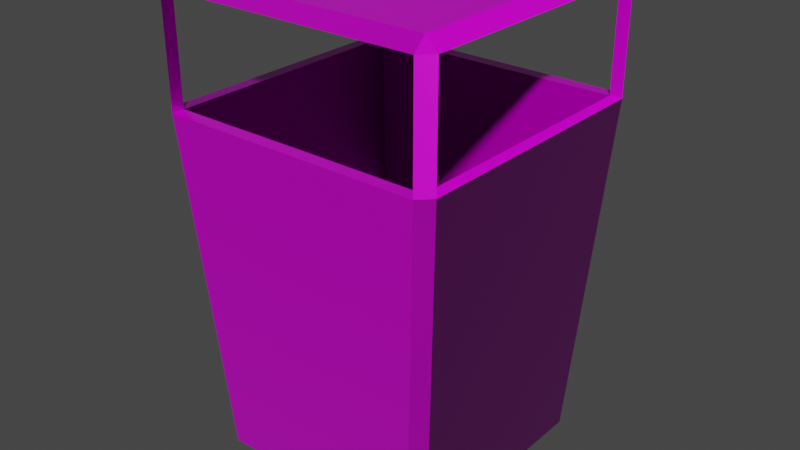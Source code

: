 # Source: Trashcan.blend  (saved by Blender 2.93.21; exported with 4.5.12 LTS)
import bpy
from mathutils import Matrix  # noqa: F401  (used for matrix-valued properties, if any)

bpy.ops.wm.read_factory_settings(use_empty=True)
scene = bpy.context.scene
scene.name = 'Scene'

# ---- collections
col_collection = bpy.data.collections.new('Collection'); scene.collection.children.link(col_collection)

# ---- images (referenced by path relative to the original .blend; pixels are not part of the script)
import os
ASSET_DIR = os.environ.get("B2B_ASSET_DIR", "")  # directory of the original .blend (textures are referenced by path, not embedded)
HERE = os.path.dirname(os.path.abspath(__file__))  # packed textures are extracted next to this script under _unpacked/

def load_image(name, relpath, width, height, colorspace="sRGB"):
    """Load a texture the original file referenced (path relative to the .blend, or extracted next to this script)."""
    p = next((c for c in (os.path.join(HERE, relpath), os.path.join(ASSET_DIR, relpath)) if relpath and os.path.exists(c)), "")
    if p:
        img = bpy.data.images.load(p, check_existing=True)
        img.name = name
    else:  # same state as the original file: an image datablock whose file is absent (Cycles renders it pink)
        img = bpy.data.images.new(name, width, height)
        img.source = "FILE"
        img.filepath = "//" + (relpath or name)
    img.colorspace_settings.name = colorspace
    return img
img_metal032_4k_roughness_jpg = load_image('Metal032_4K_Roughness.jpg', 'Metal032_4K-JPG/Metal032_4K_Roughness.jpg', 1024, 1024, 'sRGB')
img_metal032_4k_displacement_jpg = load_image('Metal032_4K_Displacement.jpg', 'Metal032_4K-JPG/Metal032_4K_Displacement.jpg', 1024, 1024, 'sRGB')
img_metal032_4k_color_jpg = load_image('Metal032_4K_Color.jpg', 'Metal032_4K-JPG/Metal032_4K_Color.jpg', 1024, 1024, 'sRGB')
img_metal032_4k_metalness_jpg = load_image('Metal032_4K_Metalness.jpg', 'Metal032_4K-JPG/Metal032_4K_Metalness.jpg', 1024, 1024, 'sRGB')
img_metal032_4k_normalgl_jpg = load_image('Metal032_4K_NormalGL.jpg', 'Metal032_4K-JPG/Metal032_4K_NormalGL.jpg', 1024, 1024, 'Non-Color')
img_plastic006_2k_color_jpg = load_image('Plastic006_2K_Color.jpg', 'Plastic006_2K-JPG/Plastic006_2K_Color.jpg', 1024, 1024, 'sRGB')
img_plastic006_2k_roughness_jpg = load_image('Plastic006_2K_Roughness.jpg', 'Plastic006_2K-JPG/Plastic006_2K_Roughness.jpg', 1024, 1024, 'sRGB')
img_plastic006_2k_displacement_jpg = load_image('Plastic006_2K_Displacement.jpg', 'Plastic006_2K-JPG/Plastic006_2K_Displacement.jpg', 1024, 1024, 'sRGB')
img_plastic006_2k_normalgl_jpg = load_image('Plastic006_2K_NormalGL.jpg', 'Plastic006_2K-JPG/Plastic006_2K_NormalGL.jpg', 1024, 1024, 'Non-Color')

# ---- materials (node trees are filled in below, after node groups)
mat_metal032_4k = bpy.data.materials.new('Metal032 4K')
mat_metal032_4k.alpha_threshold = 0.0
mat_metal032_4k.use_transparent_shadow = False
mat_metal032_4k.line_color = (0.0, 0.0, 0.0, 1.0)
mat_plastic006_2k = bpy.data.materials.new('Plastic006 2K')
mat_plastic006_2k.use_transparent_shadow = False

# ---- material node trees
mat_metal032_4k.use_nodes = True; mat_metal032_4k.node_tree.nodes.clear()
_N = mat_metal032_4k.node_tree.nodes; _L = mat_metal032_4k.node_tree.links
n0 = _N.new('ShaderNodeOutputMaterial'); n0.name = 'Material Output'; n0.location = (300, 300)
n1 = _N.new('ShaderNodeBsdfPrincipled'); n1.name = 'Principled BSDF'; n1.location = (10, 300)
n1.distribution = 'GGX'
n1.subsurface_method = 'BURLEY'
n1.inputs[3].default_value = 1.45
n1.inputs[27].default_value = (0.0, 0.0, 0.0, 1.0)
n1.inputs[28].default_value = 1.0
n2 = _N.new('ShaderNodeTexImage'); n2.name = 'Image Texture.004'; n2.location = (-418, 34)
n2.hide = True
n2.image = img_metal032_4k_roughness_jpg
n3 = _N.new('ShaderNodeTexImage'); n3.name = 'Image Texture.001'; n3.location = (-623, -348)
n3.hide = True
n3.image = img_metal032_4k_displacement_jpg
n4 = _N.new('ShaderNodeTexImage'); n4.name = 'Image Texture'; n4.location = (-450, 158)
n4.hide = True
n4.image = img_metal032_4k_color_jpg
n5 = _N.new('ShaderNodeTexImage'); n5.name = 'Image Texture.002'; n5.location = (-425, 90)
n5.hide = True
n5.image = img_metal032_4k_metalness_jpg
n6 = _N.new('ShaderNodeTexCoord'); n6.name = 'Texture Coordinate'; n6.location = (-1151, 113)
n7 = _N.new('ShaderNodeTexImage'); n7.name = 'Image Texture.003'; n7.location = (-679, -257)
n7.hide = True
n7.image = img_metal032_4k_normalgl_jpg
n8 = _N.new('ShaderNodeBump'); n8.name = 'Bump'; n8.location = (-341, -283)
n8.inputs[0].default_value = 0.03333
n8.inputs[1].default_value = 1.0
n8.inputs[2].default_value = 1.0
n9 = _N.new('ShaderNodeMix'); n9.name = 'Mix'; n9.location = (-193, -137)
n9.data_type = 'RGBA'
n9.blend_type = 'ADD'
n9.inputs[0].default_value = 1.0
n10 = _N.new('ShaderNodeNormalMap'); n10.name = 'Normal Map'; n10.location = (-396, -104)
_L.new(n1.outputs[0], n0.inputs[0])
_L.new(n2.outputs[0], n1.inputs[2])
_L.new(n4.outputs[0], n1.inputs[0])
_L.new(n5.outputs[0], n1.inputs[1])
_L.new(n6.outputs[2], n4.inputs[0])
_L.new(n6.outputs[2], n5.inputs[0])
_L.new(n6.outputs[2], n2.inputs[0])
_L.new(n6.outputs[2], n7.inputs[0])
_L.new(n6.outputs[2], n3.inputs[0])
_L.new(n3.outputs[0], n8.inputs[3])
_L.new(n7.outputs[0], n10.inputs[1])
_L.new(n8.outputs[0], n9.inputs[7])
_L.new(n10.outputs[0], n9.inputs[6])
_L.new(n9.outputs[2], n1.inputs[5])
n0.is_active_output = True
mat_plastic006_2k.use_nodes = True; mat_plastic006_2k.node_tree.nodes.clear()
_N = mat_plastic006_2k.node_tree.nodes; _L = mat_plastic006_2k.node_tree.links
n0 = _N.new('ShaderNodeOutputMaterial'); n0.name = 'Material Output'; n0.location = (300, 300)
n1 = _N.new('ShaderNodeTexImage'); n1.name = 'Image Texture'; n1.location = (-415, 128)
n1.hide = True
n1.image = img_plastic006_2k_color_jpg
n2 = _N.new('ShaderNodeBsdfPrincipled'); n2.name = 'Principled BSDF'; n2.location = (-62, 269)
n2.distribution = 'GGX'
n2.subsurface_method = 'BURLEY'
n2.inputs[3].default_value = 1.45
n2.inputs[13].default_value = 0.4091
n2.inputs[27].default_value = (0.0, 0.0, 0.0, 1.0)
n2.inputs[28].default_value = 1.0
n3 = _N.new('ShaderNodeTexImage'); n3.name = 'Image Texture.003'; n3.location = (-371, 9)
n3.hide = True
n3.image = img_plastic006_2k_roughness_jpg
n4 = _N.new('ShaderNodeTexCoord'); n4.name = 'Texture Coordinate'; n4.location = (-1048, -107)
n5 = _N.new('ShaderNodeTexImage'); n5.name = 'Image Texture.001'; n5.location = (-828, -412)
n5.hide = True
n5.image = img_plastic006_2k_displacement_jpg
n6 = _N.new('ShaderNodeTexImage'); n6.name = 'Image Texture.002'; n6.location = (-824, -279)
n6.hide = True
n6.image = img_plastic006_2k_normalgl_jpg
n7 = _N.new('ShaderNodeNormalMap'); n7.name = 'Normal Map'; n7.location = (-540, -157)
_L.new(n2.outputs[0], n0.inputs[0])
_L.new(n1.outputs[0], n2.inputs[0])
_L.new(n3.outputs[0], n2.inputs[2])
_L.new(n4.outputs[2], n3.inputs[0])
_L.new(n4.outputs[2], n1.inputs[0])
_L.new(n4.outputs[2], n5.inputs[0])
_L.new(n4.outputs[2], n6.inputs[0])
_L.new(n6.outputs[0], n7.inputs[1])
_L.new(n7.outputs[0], n2.inputs[5])
n0.is_active_output = True

# ---- world
world_world = bpy.data.worlds.new('World'); scene.world = world_world
world_world.use_nodes = True; world_world.node_tree.nodes.clear()
_N = world_world.node_tree.nodes; _L = world_world.node_tree.links
n0 = _N.new('ShaderNodeOutputWorld'); n0.name = 'World Output'; n0.location = (300, 300)
n1 = _N.new('ShaderNodeBackground'); n1.name = 'Background'; n1.location = (10, 300)
n1.inputs[0].default_value = (0.05088, 0.05088, 0.05088, 1.0)
_L.new(n1.outputs[0], n0.inputs[0])
n0.is_active_output = True
world_world.color = (0.05088, 0.05088, 0.05088)
world_world.use_sun_shadow = False
world_world.sun_shadow_jitter_overblur = 0.0

# ---- meshes
me_trashcan = bpy.data.meshes.new('Trashcan')
me_trashcan.from_pydata([(-1.1, -1.2, 3.0), (-1.2, -1.1, 3.0), (-0.9, -0.9, 0.0), (-0.9065, -1.007, 0.09978), (-1.007, -0.9065, 0.09978), (-1.1, -1.2, 3.9), (-1.1, -1.1, 4.0), (-1.2, -1.1, 3.9), (-1.098, -1.095, 3.0), (-1.098, -1.095, 3.9), (-0.8491, -0.8444, 0.09783), (1.1, -1.2, 3.0), (1.2, -1.1, 3.0), (0.9, -0.9, 0.0), (0.9065, -1.007, 0.09978), (1.007, -0.9065, 0.09978), (1.1, -1.2, 3.9), (1.1, -1.1, 4.0), (1.2, -1.1, 3.9), (0.0, -1.1, 4.0), (0.0, -1.2, 3.9), (0.0, -0.9, 0.0), (0.0, -1.007, 0.09978), (0.0, -1.2, 3.0), (1.098, -1.095, 3.0), (1.098, -1.095, 3.9), (0.8491, -0.8444, 0.09783), (0.0, -1.09, 3.9), (0.0, -1.09, 3.0), (0.0, -0.8433, 0.09783), (-1.1, 1.2, 3.0), (-1.2, 1.1, 3.0), (-0.9, 0.9, 0.0), (-0.9065, 1.007, 0.09978), (-1.007, 0.9065, 0.09978), (-1.1, 1.2, 3.9), (-1.1, 1.1, 4.0), (-1.2, 1.1, 3.9), (-0.9, 0.0, 0.0), (-1.007, 0.0, 0.09978), (-1.2, 0.0, 3.0), (-1.1, 0.0, 4.0), (-1.2, 0.0, 3.9), (-1.098, 1.095, 3.0), (-1.098, 1.095, 3.9), (-1.096, 0.0, 3.0), (-1.096, 0.0, 3.9), (-0.8491, 0.8444, 0.09783), (-0.8487, 0.0, 0.09783), (1.1, 1.2, 3.0), (1.2, 1.1, 3.0), (0.9, 0.9, 0.0), (0.9065, 1.007, 0.09978), (1.007, 0.9065, 0.09978), (1.1, 1.2, 3.9), (1.1, 1.1, 4.0), (1.2, 1.1, 3.9), (0.9, 0.0, 0.0), (1.007, 0.0, 0.09978), (1.2, 0.0, 3.0), (1.1, 0.0, 4.0), (1.2, 0.0, 3.9), (0.0, 1.1, 4.0), (0.0, 1.2, 3.9), (0.0, 0.0, 4.0), (0.0, 0.9, 0.0), (0.0, 1.007, 0.09978), (0.0, 1.2, 3.0), (0.0, 0.0, 0.0), (1.098, 1.095, 3.0), (1.098, 1.095, 3.9), (1.096, 0.0, 3.0), (1.096, 0.0, 3.9), (0.8491, 0.8444, 0.09783), (0.0, 0.0, 3.9), (0.0, 1.09, 3.9), (0.0, 1.09, 3.0), (0.8487, 0.0, 0.09783), (0.0, 0.8433, 0.09783), (0.0, 0.0, 0.09783)], [], [(4, 1, 40, 39), (22, 23, 0, 3), (64, 41, 6, 19), (2, 3, 4), (5, 6, 7), (38, 2, 4, 39), (3, 0, 1, 4), (19, 6, 5, 20), (7, 1, 0, 5), (6, 41, 42, 7), (2, 21, 22, 3), (38, 68, 21, 2), (40, 1, 8, 45), (1, 7, 9, 8), (7, 42, 46, 9), (20, 5, 9, 27), (0, 23, 28, 8), (5, 0, 8, 9), (74, 27, 9, 46), (8, 28, 29, 10), (45, 8, 10, 48), (79, 48, 10, 29), (15, 58, 59, 12), (22, 14, 11, 23), (64, 19, 17, 60), (13, 15, 14), (16, 18, 17), (57, 58, 15, 13), (14, 15, 12, 11), (19, 20, 16, 17), (18, 16, 11, 12), (17, 18, 61, 60), (13, 14, 22, 21), (57, 13, 21, 68), (59, 71, 24, 12), (12, 24, 25, 18), (18, 25, 72, 61), (20, 27, 25, 16), (11, 24, 28, 23), (16, 25, 24, 11), (74, 72, 25, 27), (24, 26, 29, 28), (71, 77, 26, 24), (79, 29, 26, 77), (34, 39, 40, 31), (66, 33, 30, 67), (64, 62, 36, 41), (32, 34, 33), (35, 37, 36), (38, 39, 34, 32), (33, 34, 31, 30), (62, 63, 35, 36), (37, 35, 30, 31), (36, 37, 42, 41), (32, 33, 66, 65), (38, 32, 65, 68), (40, 45, 43, 31), (31, 43, 44, 37), (37, 44, 46, 42), (63, 75, 44, 35), (30, 43, 76, 67), (35, 44, 43, 30), (74, 46, 44, 75), (43, 47, 78, 76), (45, 48, 47, 43), (79, 78, 47, 48), (53, 50, 59, 58), (66, 67, 49, 52), (64, 60, 55, 62), (51, 52, 53), (54, 55, 56), (57, 51, 53, 58), (52, 49, 50, 53), (62, 55, 54, 63), (56, 50, 49, 54), (55, 60, 61, 56), (51, 65, 66, 52), (57, 68, 65, 51), (59, 50, 69, 71), (50, 56, 70, 69), (56, 61, 72, 70), (63, 54, 70, 75), (49, 67, 76, 69), (54, 49, 69, 70), (74, 75, 70, 72), (69, 76, 78, 73), (71, 69, 73, 77), (79, 77, 73, 78)])
me_trashcan.polygons.foreach_set('material_index', [0, 0, 0, 0, 0, 0, 0, 0, 0, 0, 0, 0, 0, 0, 0, 0, 0, 0, 0, 1, 1, 1, 0, 0, 0, 0, 0, 0, 0, 0, 0, 0, 0, 0, 0, 0, 0, 0, 0, 0, 0, 1, 1, 1, 0, 0, 0, 0, 0, 0, 0, 0, 0, 0, 0, 0, 0, 0, 0, 0, 0, 0, 0, 1, 1, 1, 0, 0, 0, 0, 0, 0, 0, 0, 0, 0, 0, 0, 0, 0, 0, 0, 0, 0, 0, 1, 1, 1])
_uv = me_trashcan.uv_layers.new(name='UVMap')
_uv.uv.foreach_set('vector', [0.5731, 0.3991, 0.599, 0.7886, 0.4516, 0.7886, 0.4516, 0.3991, 0.1639, 0.003495, 0.1639, 0.393, 0.01647, 0.393, 0.0424, 0.003495, 0.766, 0.56, 0.766, 0.4125, 0.9135, 0.4125, 0.9135, 0.56, 0.8608, 0.9827, 0.8751, 0.9835, 0.8617, 0.997, 0.9269, 0.4125, 0.9135, 0.4125, 0.9135, 0.3991, 0.7401, 0.9827, 0.8608, 0.9827, 0.8617, 0.997, 0.7401, 0.997, 0.0424, 0.003495, 0.01647, 0.393, 0.003048, 0.3926, 0.02897, 0.003048, 0.9135, 0.56, 0.9135, 0.4125, 0.9269, 0.4125, 0.9269, 0.56, 0.1423, 0.9158, 0.1423, 0.7952, 0.1557, 0.7947, 0.1557, 0.9153, 0.9135, 0.4125, 0.766, 0.4125, 0.766, 0.3991, 0.9135, 0.3991, 0.8608, 0.9827, 0.8608, 0.862, 0.8751, 0.862, 0.8751, 0.9835, 0.7401, 0.9827, 0.7401, 0.862, 0.8608, 0.862, 0.8608, 0.9827, 0.9885, 0.5466, 0.9885, 0.6941, 0.9748, 0.6934, 0.9746, 0.5466, 0.08324, 0.9153, 0.08324, 0.7947, 0.0969, 0.7947, 0.0969, 0.9153, 0.9672, 0.3248, 0.8197, 0.3248, 0.8197, 0.311, 0.9666, 0.3112, 0.9806, 0.1639, 0.9806, 0.3114, 0.9666, 0.3112, 0.966, 0.1639, 0.9685, 0.3991, 0.9685, 0.5466, 0.9538, 0.5466, 0.9544, 0.3993, 0.003048, 0.9153, 0.003048, 0.7947, 0.0171, 0.7947, 0.0171, 0.9153, 0.8197, 0.1639, 0.966, 0.1639, 0.9666, 0.3112, 0.8197, 0.311, 0.7211, 0.4763, 0.5423, 0.4763, 0.5423, 0.001922, 0.6806, 0.001937, 0.5408, 0.9545, 0.3625, 0.9546, 0.4033, 0.4802, 0.5408, 0.4802, 0.8606, 0.6185, 0.8606, 0.7567, 0.723, 0.7567, 0.7232, 0.6185, 0.02897, 0.3991, 0.1505, 0.3991, 0.1505, 0.7886, 0.003048, 0.7886, 0.1639, 0.003495, 0.2855, 0.003495, 0.3114, 0.393, 0.1639, 0.393, 0.766, 0.56, 0.9135, 0.56, 0.9135, 0.7075, 0.766, 0.7075, 0.8608, 0.7413, 0.8617, 0.727, 0.8751, 0.7404, 0.9269, 0.7075, 0.9135, 0.7209, 0.9135, 0.7075, 0.7401, 0.7413, 0.7401, 0.727, 0.8617, 0.727, 0.8608, 0.7413, 0.2855, 0.003495, 0.2989, 0.003048, 0.3248, 0.3926, 0.3114, 0.393, 0.9135, 0.56, 0.9269, 0.56, 0.9269, 0.7075, 0.9135, 0.7075, 0.1618, 0.7947, 0.1752, 0.7952, 0.1752, 0.9158, 0.1618, 0.9153, 0.9135, 0.7075, 0.9135, 0.7209, 0.766, 0.7209, 0.766, 0.7075, 0.8608, 0.7413, 0.8751, 0.7404, 0.8751, 0.862, 0.8608, 0.862, 0.7401, 0.7413, 0.8608, 0.7413, 0.8608, 0.862, 0.7401, 0.862, 0.9469, 0.8476, 0.933, 0.8476, 0.9333, 0.7008, 0.9469, 0.7002, 0.103, 0.7947, 0.1166, 0.7947, 0.1166, 0.9153, 0.103, 0.9153, 0.9672, 0.003048, 0.9666, 0.0167, 0.8197, 0.01693, 0.8197, 0.003048, 0.9806, 0.1639, 0.966, 0.1639, 0.9666, 0.0167, 0.9806, 0.01647, 0.9685, 0.6941, 0.9544, 0.6938, 0.9538, 0.5466, 0.9685, 0.5466, 0.04334, 0.7947, 0.0574, 0.7947, 0.0574, 0.9153, 0.04334, 0.9153, 0.8197, 0.1639, 0.8197, 0.01693, 0.9666, 0.0167, 0.966, 0.1639, 0.3635, 0.4763, 0.404, 0.001937, 0.5423, 0.001922, 0.5423, 0.4763, 0.1803, 0.9545, 0.1803, 0.4802, 0.3178, 0.4802, 0.3586, 0.9546, 0.8606, 0.6185, 0.7232, 0.6185, 0.723, 0.4802, 0.8606, 0.4802, 0.33, 0.3991, 0.4516, 0.3991, 0.4516, 0.7886, 0.3041, 0.7886, 0.4918, 0.003495, 0.6134, 0.003495, 0.6393, 0.393, 0.4918, 0.393, 0.766, 0.56, 0.6186, 0.56, 0.6186, 0.4125, 0.766, 0.4125, 0.6194, 0.9827, 0.6186, 0.997, 0.6051, 0.9835, 0.6051, 0.4125, 0.6186, 0.3991, 0.6186, 0.4125, 0.7401, 0.9827, 0.7401, 0.997, 0.6186, 0.997, 0.6194, 0.9827, 0.6134, 0.003495, 0.6268, 0.003048, 0.6527, 0.3926, 0.6393, 0.393, 0.6186, 0.56, 0.6051, 0.56, 0.6051, 0.4125, 0.6186, 0.4125, 0.1813, 0.7947, 0.1947, 0.7952, 0.1947, 0.9158, 0.1813, 0.9153, 0.6186, 0.4125, 0.6186, 0.3991, 0.766, 0.3991, 0.766, 0.4125, 0.6194, 0.9827, 0.6051, 0.9835, 0.6051, 0.862, 0.6194, 0.862, 0.7401, 0.9827, 0.6194, 0.9827, 0.6194, 0.862, 0.7401, 0.862, 0.9885, 0.5466, 0.9746, 0.5466, 0.9748, 0.3997, 0.9885, 0.3991, 0.06349, 0.7947, 0.07715, 0.7947, 0.07715, 0.9153, 0.06349, 0.9153, 0.6723, 0.3248, 0.6729, 0.3112, 0.8197, 0.311, 0.8197, 0.3248, 0.6588, 0.1639, 0.6735, 0.1639, 0.6729, 0.3112, 0.6588, 0.3114, 0.9477, 0.6941, 0.9337, 0.6938, 0.933, 0.5466, 0.9477, 0.5466, 0.0232, 0.7947, 0.03725, 0.7947, 0.03725, 0.9153, 0.0232, 0.9153, 0.8197, 0.1639, 0.8197, 0.311, 0.6729, 0.3112, 0.6735, 0.1639, 0.001922, 0.4763, 0.04249, 0.001937, 0.1808, 0.001922, 0.1808, 0.4763, 0.5408, 0.9545, 0.5408, 0.4802, 0.6784, 0.4802, 0.7192, 0.9546, 0.8606, 0.6185, 0.9979, 0.6185, 0.9981, 0.7567, 0.8606, 0.7567, 0.2721, 0.3991, 0.298, 0.7886, 0.1505, 0.7886, 0.1505, 0.3991, 0.4918, 0.003495, 0.4918, 0.393, 0.3444, 0.393, 0.3703, 0.003495, 0.766, 0.56, 0.766, 0.7075, 0.6186, 0.7075, 0.6186, 0.56, 0.6194, 0.7413, 0.6051, 0.7404, 0.6186, 0.727, 0.6051, 0.7075, 0.6186, 0.7075, 0.6186, 0.7209, 0.7401, 0.7413, 0.6194, 0.7413, 0.6186, 0.727, 0.7401, 0.727, 0.3703, 0.003495, 0.3444, 0.393, 0.3309, 0.3926, 0.3569, 0.003048, 0.6186, 0.56, 0.6186, 0.7075, 0.6051, 0.7075, 0.6051, 0.56, 0.1227, 0.9158, 0.1227, 0.7952, 0.1362, 0.7947, 0.1362, 0.9153, 0.6186, 0.7075, 0.766, 0.7075, 0.766, 0.7209, 0.6186, 0.7209, 0.6194, 0.7413, 0.6194, 0.862, 0.6051, 0.862, 0.6051, 0.7404, 0.7401, 0.7413, 0.7401, 0.862, 0.6194, 0.862, 0.6194, 0.7413, 0.9469, 0.8476, 0.9469, 0.9951, 0.9333, 0.9945, 0.933, 0.8476, 0.9013, 0.8476, 0.9013, 0.727, 0.915, 0.727, 0.915, 0.8476, 0.6723, 0.003048, 0.8197, 0.003048, 0.8197, 0.01693, 0.6729, 0.0167, 0.6588, 0.1639, 0.6588, 0.01647, 0.6729, 0.0167, 0.6735, 0.1639, 0.9477, 0.3991, 0.9477, 0.5466, 0.933, 0.5466, 0.9337, 0.3993, 0.8812, 0.8476, 0.8812, 0.727, 0.8952, 0.727, 0.8952, 0.8476, 0.8197, 0.1639, 0.6735, 0.1639, 0.6729, 0.0167, 0.8197, 0.01693, 0.3596, 0.4763, 0.1808, 0.4763, 0.1808, 0.001922, 0.319, 0.001937, 0.1803, 0.9545, 0.001922, 0.9546, 0.04277, 0.4802, 0.1803, 0.4802, 0.8606, 0.6185, 0.8606, 0.4802, 0.9981, 0.4802, 0.9979, 0.6185])
me_trashcan.materials.append(mat_metal032_4k)
me_trashcan.materials.append(mat_plastic006_2k)
me_trashcan.use_remesh_preserve_volume = False
me_trashcan.use_remesh_preserve_attributes = False
me_trashcan.use_mirror_vertex_groups = False
me_trashcan.update()

# ---- objects
ob_trashcan = bpy.data.objects.new('Trashcan', me_trashcan)

# ---- transforms, parenting, visibility, modifiers, constraints
ob_trashcan.location = (0.0, 0.0, 0.0)
ob_trashcan.lock_rotations_4d = False
ob_trashcan.empty_display_type = 'ARROWS'
ob_trashcan.lineart.crease_threshold = 0.0

# ---- collection membership
col_collection.objects.link(ob_trashcan)

# ---- scene / render settings (as saved in the file)
scene.frame_start = 1; scene.frame_end = 250; scene.frame_set(1)
scene.render.engine = 'BLENDER_EEVEE_NEXT'
scene.cycles.use_denoising = False
scene.cycles.samples = 128
scene.cycles.sampling_pattern = 'TABULATED_SOBOL'
scene.cycles.use_adaptive_sampling = False
scene.cycles.use_light_tree = False
scene.view_settings.view_transform = 'Filmic'
bpy.context.view_layer.update()

# ---- added for rendering (the .blend has no active camera and no usable light): camera, sun
cam_auto = bpy.data.cameras.new('AutoCamera')
cam_auto.lens = 50.0
cam_auto.sensor_width = 36.0
cam_auto.clip_end = 1000.0
ob_auto_camera = bpy.data.objects.new('AutoCamera', cam_auto)
scene.collection.objects.link(ob_auto_camera)
ob_auto_camera.location = (4.85368, -5.82442, 5.88295)
ob_auto_camera.rotation_euler = (1.09748, -7.21219e-08, 0.694738)
scene.camera = ob_auto_camera
light_auto_sun = bpy.data.lights.new('AutoSun', 'SUN')
light_auto_sun.energy = 3.0
light_auto_sun.angle = 0.0523599
ob_auto_sun = bpy.data.objects.new('AutoSun', light_auto_sun)
scene.collection.objects.link(ob_auto_sun)
ob_auto_sun.rotation_euler = (0.872665, 0.174533, 0.523599)
bpy.context.view_layer.update()
